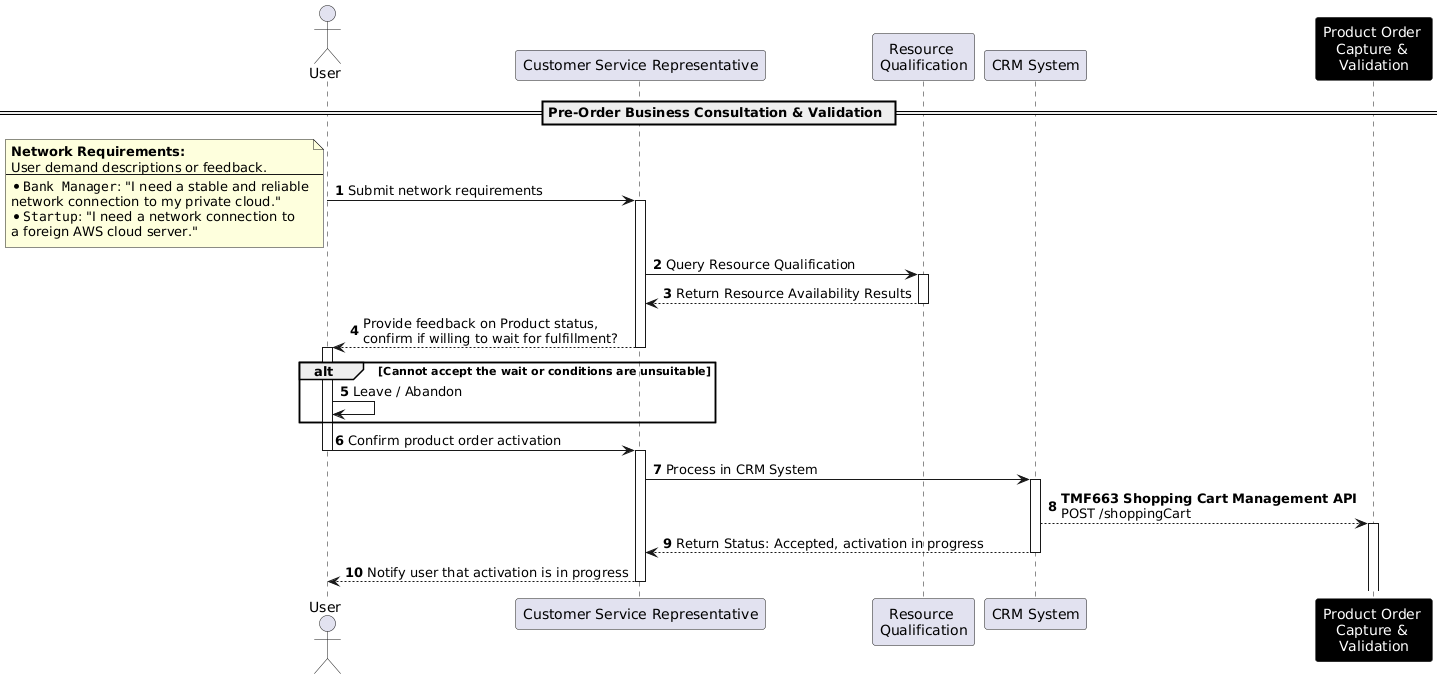

The diagram above was rendered by PlantUML. Its source (embedded in the PNG):
@startuml
autonumber
skinparam ParticipantFontColor automatic
skinparam SequenceGroupBodyBackgroundColor transparent
actor "User" as User
participant "Customer Service Representative" as CSR
participant "Resource \nQualification" as RQ
participant "CRM System" as CRM
participant "Product Order \nCapture & \nValidation" as POI #Black
== Pre-Order Business Consultation & Validation ==
User -> CSR: Submit network requirements
note left
**Network Requirements:**
User demand descriptions or feedback.
--
* ""Bank Manager"": "I need a stable and reliable
network connection to my private cloud."
* ""Startup"": "I need a network connection to
a foreign AWS cloud server."
end note
activate  CSR
CSR -> RQ: Query Resource Qualification
activate RQ
RQ --> CSR: Return Resource Availability Results
deactivate RQ
CSR --> User: Provide feedback on Product status, \nconfirm if willing to wait for fulfillment?
deactivate  CSR
activate User
alt Cannot accept the wait or conditions are unsuitable
User -> User: Leave / Abandon
end
User -> CSR: Confirm product order activation
deactivate User
activate CSR
CSR -> CRM: Process in CRM System
activate CRM
CRM --> POI: **TMF663 Shopping Cart Management API**\nPOST /shoppingCart
activate POI
CRM --> CSR: Return Status: Accepted, activation in progress
deactivate CRM
CSR --> User: Notify user that activation is in progress
deactivate CSR
@enduml